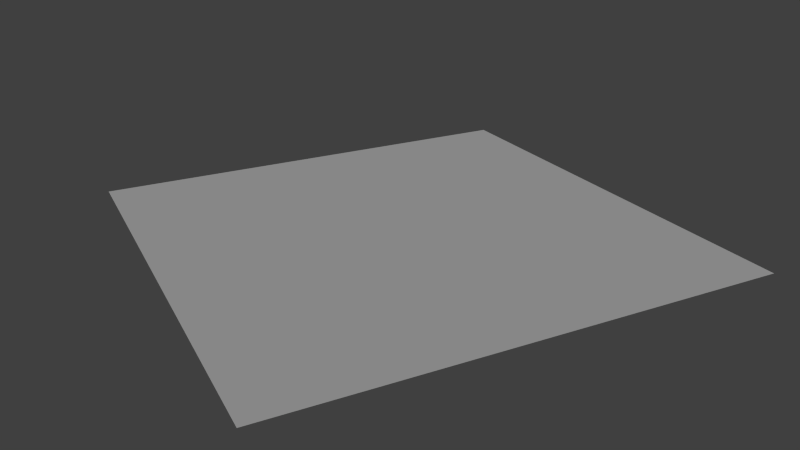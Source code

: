 # Source: example.blend  (saved by Blender 2.71.0; exported with 4.5.12 LTS)
import bpy
from mathutils import Matrix  # noqa: F401  (used for matrix-valued properties, if any)

bpy.ops.wm.read_factory_settings(use_empty=True)
scene = bpy.context.scene
scene.name = 'Scene'

# ---- collections
col_collection_1 = bpy.data.collections.new('Collection 1'); scene.collection.children.link(col_collection_1)

# ---- materials (node trees are filled in below, after node groups)
mat_material = bpy.data.materials.new('Material')
mat_material.alpha_threshold = 0.0
mat_material.use_transparent_shadow = False
mat_material.roughness = 0.5
mat_material.line_color = (0.0, 0.0, 0.0, 1.0)

# ---- material node trees

# ---- world
world_world = bpy.data.worlds.new('World'); scene.world = world_world
world_world.color = (0.05088, 0.05088, 0.05088)
world_world.use_sun_shadow = False
world_world.sun_shadow_jitter_overblur = 0.0
world_world.cycles.sampling_method = 'MANUAL'
world_world.cycles.sample_map_resolution = 256

# ---- cameras
cam_camera = bpy.data.cameras.new('Camera')
cam_camera.clip_end = 100.0
cam_camera.lens = 35.0
cam_camera.sensor_width = 32.0
cam_camera.sensor_height = 18.0
cam_camera.ortho_scale = 7.314
cam_camera.dof.focus_distance = 0.0
cam_camera.dof.aperture_fstop = 128.0

# ---- lights
light_lamp = bpy.data.lights.new('Lamp', 'SUN')
light_lamp.transmission_factor = 0.0
light_lamp.cutoff_distance = 30.0
light_lamp.angle = 0.1993
light_lamp.energy = 1.0
light_lamp.shadow_buffer_clip_start = 1.001
light_lamp.shadow_soft_size = 0.1
light_lamp.shadow_cascade_max_distance = 1000.0
light_lamp.cycles.use_multiple_importance_sampling = False

# ---- meshes
me_plane = bpy.data.meshes.new('Plane')
me_plane.from_pydata([(-1.0, -1.0, 0.0), (1.0, -1.0, 0.0), (-1.0, 1.0, 0.0), (1.0, 1.0, 0.0)], [], [(0, 1, 3, 2)])
me_plane.materials.append(mat_material)
me_plane.use_remesh_preserve_volume = False
me_plane.use_remesh_preserve_attributes = False
me_plane.use_mirror_vertex_groups = False
me_plane.update()

# ---- objects
ob_plane = bpy.data.objects.new('Plane', me_plane)
ob_lamp = bpy.data.objects.new('Lamp', light_lamp)
ob_camera = bpy.data.objects.new('Camera', cam_camera)

# ---- transforms, parenting, visibility, modifiers, constraints
ob_plane.location = (0.0, 0.0, 0.0)
ob_plane.lineart.crease_threshold = 0.0
ob_lamp.location = (4.076, 1.005, 5.904)
ob_lamp.rotation_euler = (0.6503, 0.05522, 1.866)
ob_lamp.lock_rotations_4d = False
ob_lamp.empty_display_type = 'ARROWS'
ob_lamp.color = (0.0, 0.0, 0.0, 0.0)
ob_lamp.lineart.crease_threshold = 0.0
ob_camera.location = (-1.461, -2.941, 1.423)
ob_camera.rotation_euler = (1.165, 0.01081, -0.4626)
ob_camera.lock_rotations_4d = False
ob_camera.empty_display_type = 'ARROWS'
ob_camera.color = (0.0, 0.0, 0.0, 0.0)
ob_camera.display_type = 'WIRE'
ob_camera.lineart.crease_threshold = 0.0

# ---- collection membership
col_collection_1.objects.link(ob_plane)
col_collection_1.objects.link(ob_lamp)
col_collection_1.objects.link(ob_camera)

# ---- scene / render settings (as saved in the file)
scene.camera = ob_camera
scene.frame_start = 1; scene.frame_end = 250; scene.frame_set(1)
scene.render.engine = 'BLENDER_EEVEE_NEXT'
scene.render.image_settings.compression = 90
scene.render.resolution_percentage = 50
scene.render.dither_intensity = 0.0
scene.cycles.use_denoising = False
scene.cycles.samples = 10
scene.cycles.sampling_pattern = 'TABULATED_SOBOL'
scene.cycles.light_sampling_threshold = 0.0
scene.cycles.use_adaptive_sampling = False
scene.cycles.use_light_tree = False
scene.cycles.blur_glossy = 0.0
scene.cycles.volume_bounces = 1
scene.cycles.pixel_filter_type = 'GAUSSIAN'
scene.cycles.sample_clamp_indirect = 0.0
scene.view_settings.view_transform = 'Standard'
bpy.context.view_layer.update()
